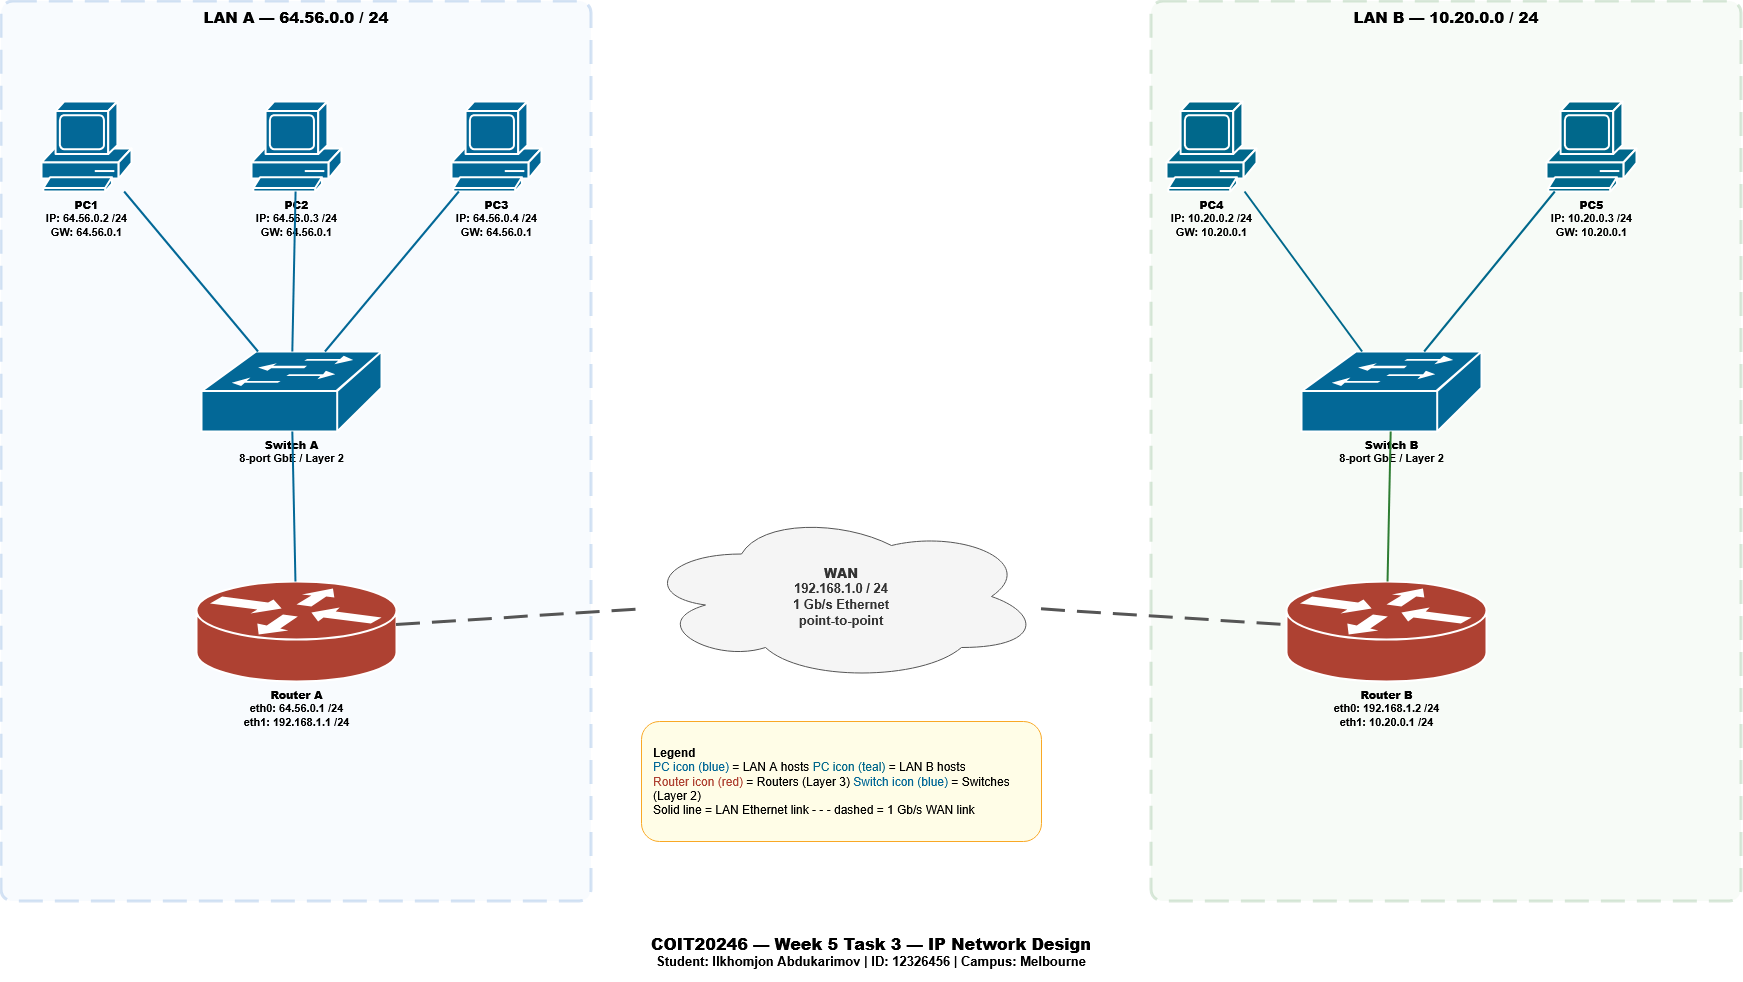

The diagram above was exported from draw.io. Its source (the exported page's mxGraphModel, read from the mxfile embedded in the PNG):
<mxGraphModel dx="1771" dy="1024" grid="1" gridSize="10" guides="1" tooltips="1" connect="1" arrows="1" fold="1" page="1" pageScale="1" pageWidth="850" pageHeight="1100" math="0" shadow="0">
  <root>
    <mxCell id="0" />
    <mxCell id="1" parent="0" />
    <mxCell id="Ko6kHqcQCqP2C-8Qtk92-3" parent="1" style="rounded=1;whiteSpace=wrap;html=1;fillColor=#dae8fc;strokeColor=#1565c0;dashed=1;dashPattern=8 4;verticalAlign=top;fontSize=15;fontStyle=1;opacity=18;strokeWidth=3;arcSize=2;" value="&lt;b&gt;LAN A — 64.56.0.0 / 24&lt;/b&gt;" vertex="1">
      <mxGeometry height="900" width="590" x="10" y="10" as="geometry" />
    </mxCell>
    <mxCell id="Ko6kHqcQCqP2C-8Qtk92-4" parent="1" style="rounded=1;whiteSpace=wrap;html=1;fillColor=#d5e8d4;strokeColor=#2e7d32;dashed=1;dashPattern=8 4;verticalAlign=top;fontSize=15;fontStyle=1;opacity=18;strokeWidth=3;arcSize=2;" value="&lt;b&gt;LAN B — 10.20.0.0 / 24&lt;/b&gt;" vertex="1">
      <mxGeometry height="900" width="590" x="1160" y="10" as="geometry" />
    </mxCell>
    <mxCell id="Ko6kHqcQCqP2C-8Qtk92-5" parent="1" style="shape=mxgraph.cisco.computers_and_peripherals.pc;sketch=0;html=1;pointerEvents=1;dashed=0;fillColor=#036897;strokeColor=#ffffff;strokeWidth=2;verticalLabelPosition=bottom;verticalAlign=top;align=center;outlineConnect=0;fontStyle=1;fontSize=11;" value="&lt;b&gt;PC1&lt;/b&gt;&lt;br&gt;IP: 64.56.0.2 /24&lt;br&gt;GW: 64.56.0.1" vertex="1">
      <mxGeometry height="90" width="90" x="50" y="110" as="geometry" />
    </mxCell>
    <mxCell id="Ko6kHqcQCqP2C-8Qtk92-6" parent="1" style="shape=mxgraph.cisco.computers_and_peripherals.pc;sketch=0;html=1;pointerEvents=1;dashed=0;fillColor=#036897;strokeColor=#ffffff;strokeWidth=2;verticalLabelPosition=bottom;verticalAlign=top;align=center;outlineConnect=0;fontStyle=1;fontSize=11;" value="&lt;b&gt;PC2&lt;/b&gt;&lt;br&gt;IP: 64.56.0.3 /24&lt;br&gt;GW: 64.56.0.1" vertex="1">
      <mxGeometry height="90" width="90" x="260" y="110" as="geometry" />
    </mxCell>
    <mxCell id="Ko6kHqcQCqP2C-8Qtk92-7" parent="1" style="shape=mxgraph.cisco.computers_and_peripherals.pc;sketch=0;html=1;pointerEvents=1;dashed=0;fillColor=#036897;strokeColor=#ffffff;strokeWidth=2;verticalLabelPosition=bottom;verticalAlign=top;align=center;outlineConnect=0;fontStyle=1;fontSize=11;" value="&lt;b&gt;PC3&lt;/b&gt;&lt;br&gt;IP: 64.56.0.4 /24&lt;br&gt;GW: 64.56.0.1" vertex="1">
      <mxGeometry height="90" width="90" x="460" y="110" as="geometry" />
    </mxCell>
    <mxCell id="Ko6kHqcQCqP2C-8Qtk92-8" parent="1" style="shape=mxgraph.cisco.switches.workgroup_switch;sketch=0;html=1;pointerEvents=1;dashed=0;fillColor=#036897;strokeColor=#ffffff;strokeWidth=2;verticalLabelPosition=bottom;verticalAlign=top;align=center;outlineConnect=0;fontStyle=1;fontSize=11;" value="&lt;b&gt;Switch A&lt;/b&gt;&lt;br&gt;8-port GbE / Layer 2" vertex="1">
      <mxGeometry height="80" width="180" x="210" y="360" as="geometry" />
    </mxCell>
    <mxCell id="Ko6kHqcQCqP2C-8Qtk92-9" parent="1" style="shape=mxgraph.cisco.routers.router;sketch=0;html=1;pointerEvents=1;dashed=0;fillColor=#AE4132;strokeColor=#ffffff;strokeWidth=2;verticalLabelPosition=bottom;verticalAlign=top;align=center;outlineConnect=0;fontStyle=1;fontSize=11;" value="&lt;b&gt;Router A&lt;/b&gt;&lt;br&gt;eth0: 64.56.0.1 /24&lt;br&gt;eth1: 192.168.1.1 /24" vertex="1">
      <mxGeometry height="100" width="200" x="205" y="590" as="geometry" />
    </mxCell>
    <mxCell id="Ko6kHqcQCqP2C-8Qtk92-10" parent="1" style="shape=cloud;whiteSpace=wrap;html=1;fillColor=#f5f5f5;strokeColor=#555555;fontColor=#333333;fontSize=13;fontStyle=1;align=center;verticalAlign=middle;" value="&lt;b&gt;WAN&lt;/b&gt;&lt;br&gt;192.168.1.0 / 24&lt;br&gt;1 Gb/s Ethernet&lt;br&gt;point-to-point" vertex="1">
      <mxGeometry height="170" width="400" x="650" y="520" as="geometry" />
    </mxCell>
    <mxCell id="Ko6kHqcQCqP2C-8Qtk92-11" parent="1" style="shape=mxgraph.cisco.routers.router;sketch=0;html=1;pointerEvents=1;dashed=0;fillColor=#AE4132;strokeColor=#ffffff;strokeWidth=2;verticalLabelPosition=bottom;verticalAlign=top;align=center;outlineConnect=0;fontStyle=1;fontSize=11;" value="&lt;b&gt;Router B&lt;/b&gt;&lt;br&gt;eth0: 192.168.1.2 /24&lt;br&gt;eth1: 10.20.0.1 /24" vertex="1">
      <mxGeometry height="100" width="200" x="1295" y="590" as="geometry" />
    </mxCell>
    <mxCell id="Ko6kHqcQCqP2C-8Qtk92-12" parent="1" style="shape=mxgraph.cisco.switches.workgroup_switch;sketch=0;html=1;pointerEvents=1;dashed=0;fillColor=#036897;strokeColor=#ffffff;strokeWidth=2;verticalLabelPosition=bottom;verticalAlign=top;align=center;outlineConnect=0;fontStyle=1;fontSize=11;" value="&lt;b&gt;Switch B&lt;/b&gt;&lt;br&gt;8-port GbE / Layer 2" vertex="1">
      <mxGeometry height="80" width="180" x="1310" y="360" as="geometry" />
    </mxCell>
    <mxCell id="Ko6kHqcQCqP2C-8Qtk92-13" parent="1" style="shape=mxgraph.cisco.computers_and_peripherals.pc;sketch=0;html=1;pointerEvents=1;dashed=0;fillColor=#00688B;strokeColor=#ffffff;strokeWidth=2;verticalLabelPosition=bottom;verticalAlign=top;align=center;outlineConnect=0;fontStyle=1;fontSize=11;" value="&lt;b&gt;PC4&lt;/b&gt;&lt;br&gt;IP: 10.20.0.2 /24&lt;br&gt;GW: 10.20.0.1" vertex="1">
      <mxGeometry height="90" width="90" x="1175" y="110" as="geometry" />
    </mxCell>
    <mxCell id="Ko6kHqcQCqP2C-8Qtk92-14" parent="1" style="shape=mxgraph.cisco.computers_and_peripherals.pc;sketch=0;html=1;pointerEvents=1;dashed=0;fillColor=#00688B;strokeColor=#ffffff;strokeWidth=2;verticalLabelPosition=bottom;verticalAlign=top;align=center;outlineConnect=0;fontStyle=1;fontSize=11;" value="&lt;b&gt;PC5&lt;/b&gt;&lt;br&gt;IP: 10.20.0.3 /24&lt;br&gt;GW: 10.20.0.1" vertex="1">
      <mxGeometry height="90" width="90" x="1555" y="110" as="geometry" />
    </mxCell>
    <mxCell id="Ko6kHqcQCqP2C-8Qtk92-15" edge="1" parent="1" source="Ko6kHqcQCqP2C-8Qtk92-5" style="endArrow=none;html=1;rounded=1;strokeWidth=2;strokeColor=#036897;" target="Ko6kHqcQCqP2C-8Qtk92-8" value="">
      <mxGeometry relative="1" as="geometry" />
    </mxCell>
    <mxCell id="Ko6kHqcQCqP2C-8Qtk92-16" edge="1" parent="1" source="Ko6kHqcQCqP2C-8Qtk92-6" style="endArrow=none;html=1;rounded=1;strokeWidth=2;strokeColor=#036897;" target="Ko6kHqcQCqP2C-8Qtk92-8" value="">
      <mxGeometry relative="1" as="geometry" />
    </mxCell>
    <mxCell id="Ko6kHqcQCqP2C-8Qtk92-17" edge="1" parent="1" source="Ko6kHqcQCqP2C-8Qtk92-7" style="endArrow=none;html=1;rounded=1;strokeWidth=2;strokeColor=#036897;" target="Ko6kHqcQCqP2C-8Qtk92-8" value="">
      <mxGeometry relative="1" as="geometry" />
    </mxCell>
    <mxCell id="Ko6kHqcQCqP2C-8Qtk92-18" edge="1" parent="1" source="Ko6kHqcQCqP2C-8Qtk92-8" style="endArrow=none;html=1;rounded=1;strokeWidth=2;strokeColor=#036897;" target="Ko6kHqcQCqP2C-8Qtk92-9" value="">
      <mxGeometry relative="1" as="geometry" />
    </mxCell>
    <mxCell id="Ko6kHqcQCqP2C-8Qtk92-19" edge="1" parent="1" source="Ko6kHqcQCqP2C-8Qtk92-9" style="endArrow=none;html=1;rounded=1;strokeWidth=3;strokeColor=#555555;dashed=1;dashPattern=8 4;" target="Ko6kHqcQCqP2C-8Qtk92-10" value="">
      <mxGeometry relative="1" as="geometry" />
    </mxCell>
    <mxCell id="Ko6kHqcQCqP2C-8Qtk92-20" edge="1" parent="1" source="Ko6kHqcQCqP2C-8Qtk92-10" style="endArrow=none;html=1;rounded=1;strokeWidth=3;strokeColor=#555555;dashed=1;dashPattern=8 4;" target="Ko6kHqcQCqP2C-8Qtk92-11" value="">
      <mxGeometry relative="1" as="geometry" />
    </mxCell>
    <mxCell id="Ko6kHqcQCqP2C-8Qtk92-21" edge="1" parent="1" source="Ko6kHqcQCqP2C-8Qtk92-11" style="endArrow=none;html=1;rounded=1;strokeWidth=2;strokeColor=#2e7d32;" target="Ko6kHqcQCqP2C-8Qtk92-12" value="">
      <mxGeometry relative="1" as="geometry" />
    </mxCell>
    <mxCell id="Ko6kHqcQCqP2C-8Qtk92-22" edge="1" parent="1" source="Ko6kHqcQCqP2C-8Qtk92-12" style="endArrow=none;html=1;rounded=1;strokeWidth=2;strokeColor=#00688B;" target="Ko6kHqcQCqP2C-8Qtk92-13" value="">
      <mxGeometry relative="1" as="geometry" />
    </mxCell>
    <mxCell id="Ko6kHqcQCqP2C-8Qtk92-23" edge="1" parent="1" source="Ko6kHqcQCqP2C-8Qtk92-12" style="endArrow=none;html=1;rounded=1;strokeWidth=2;strokeColor=#00688B;" target="Ko6kHqcQCqP2C-8Qtk92-14" value="">
      <mxGeometry relative="1" as="geometry" />
    </mxCell>
    <mxCell id="Ko6kHqcQCqP2C-8Qtk92-24" parent="1" style="rounded=1;whiteSpace=wrap;html=1;fillColor=#fffde7;strokeColor=#f9a825;fontSize=12;align=left;spacingLeft=10;verticalAlign=middle;" value="&lt;b&gt;Legend&lt;/b&gt;&lt;br&gt;&lt;font color='#036897'&gt;PC icon (blue)&lt;/font&gt; = LAN A hosts    &lt;font color='#00688B'&gt;PC icon (teal)&lt;/font&gt; = LAN B hosts&lt;br&gt;&lt;font color='#AE4132'&gt;Router icon (red)&lt;/font&gt; = Routers (Layer 3)    &lt;font color='#036897'&gt;Switch icon (blue)&lt;/font&gt; = Switches (Layer 2)&lt;br&gt;Solid line = LAN Ethernet link    - - - dashed = 1 Gb/s WAN link" vertex="1">
      <mxGeometry height="120" width="400" x="650" y="730" as="geometry" />
    </mxCell>
    <mxCell id="Ko6kHqcQCqP2C-8Qtk92-25" parent="1" style="text;html=1;strokeColor=none;fillColor=none;align=center;verticalAlign=middle;whiteSpace=wrap;rounded=0;fontSize=13;fontStyle=1;" value="&lt;font style='font-size:16px'&gt;&lt;b&gt;COIT20246 — Week 5 Task 3 — IP Network Design&lt;/b&gt;&lt;/font&gt;&lt;br&gt;Student: Ilkhomjon Abdukarimov  |  ID: 12326456  |  Campus: Melbourne" vertex="1">
      <mxGeometry height="60" width="1740" x="10" y="930" as="geometry" />
    </mxCell>
  </root>
</mxGraphModel>